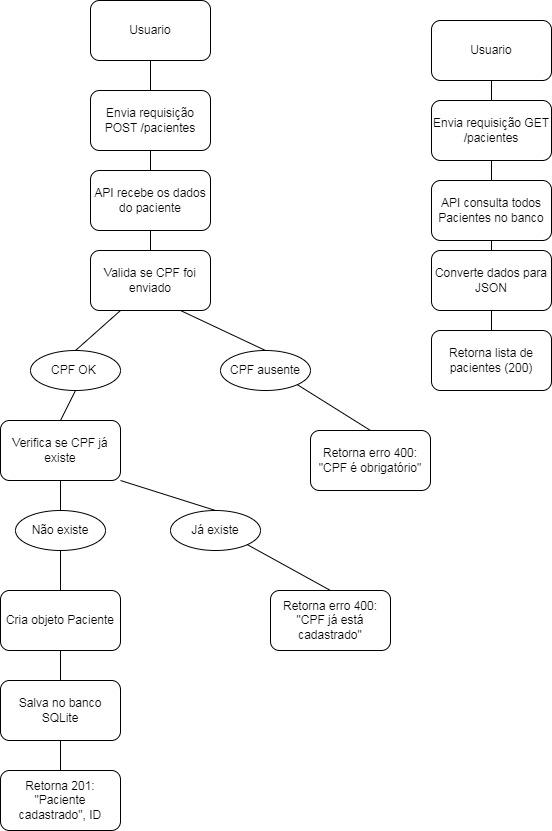

The diagram above was exported from draw.io. Its source (the exported page's mxGraphModel, read from the mxfile embedded in the PNG):
<mxGraphModel dx="872" dy="489" grid="1" gridSize="10" guides="1" tooltips="1" connect="1" arrows="1" fold="1" page="1" pageScale="1" pageWidth="827" pageHeight="1169" math="0" shadow="0">
  <root>
    <mxCell id="0" />
    <mxCell id="1" parent="0" />
    <mxCell id="O7cE45PLKfqndmCk9aeH-8" parent="1" style="rounded=1;whiteSpace=wrap;html=1;" value="Usuario" vertex="1">
      <mxGeometry height="60" width="120" x="630" y="50" as="geometry" />
    </mxCell>
    <mxCell id="O7cE45PLKfqndmCk9aeH-41" parent="1" style="rounded=1;whiteSpace=wrap;html=1;" value="Envia requisição GET /pacientes" vertex="1">
      <mxGeometry height="60" width="120" x="630" y="130" as="geometry" />
    </mxCell>
    <mxCell id="O7cE45PLKfqndmCk9aeH-42" parent="1" style="rounded=1;whiteSpace=wrap;html=1;" value="Converte dados para JSON" vertex="1">
      <mxGeometry height="60" width="120" x="630" y="280" as="geometry" />
    </mxCell>
    <mxCell id="O7cE45PLKfqndmCk9aeH-43" parent="1" style="rounded=1;whiteSpace=wrap;html=1;" value="API consulta todos Pacientes no banco" vertex="1">
      <mxGeometry height="60" width="120" x="630" y="210" as="geometry" />
    </mxCell>
    <mxCell id="O7cE45PLKfqndmCk9aeH-44" parent="1" style="rounded=1;whiteSpace=wrap;html=1;" value="Retorna lista de pacientes (200)" vertex="1">
      <mxGeometry height="60" width="120" x="630" y="360" as="geometry" />
    </mxCell>
    <mxCell id="O7cE45PLKfqndmCk9aeH-46" edge="1" parent="1" source="O7cE45PLKfqndmCk9aeH-44" style="endArrow=none;html=1;rounded=0;entryX=0.5;entryY=1;entryDx=0;entryDy=0;exitX=0.5;exitY=0;exitDx=0;exitDy=0;" target="O7cE45PLKfqndmCk9aeH-42" value="">
      <mxGeometry height="50" relative="1" width="50" as="geometry">
        <mxPoint x="596" y="280" as="sourcePoint" />
        <mxPoint x="646" y="230" as="targetPoint" />
      </mxGeometry>
    </mxCell>
    <mxCell id="O7cE45PLKfqndmCk9aeH-47" edge="1" parent="1" source="O7cE45PLKfqndmCk9aeH-42" style="endArrow=none;html=1;rounded=0;entryX=0.5;entryY=1;entryDx=0;entryDy=0;exitX=0.5;exitY=0;exitDx=0;exitDy=0;" target="O7cE45PLKfqndmCk9aeH-43" value="">
      <mxGeometry height="50" relative="1" width="50" as="geometry">
        <mxPoint x="596" y="280" as="sourcePoint" />
        <mxPoint x="690" y="290" as="targetPoint" />
      </mxGeometry>
    </mxCell>
    <mxCell id="O7cE45PLKfqndmCk9aeH-48" edge="1" parent="1" source="O7cE45PLKfqndmCk9aeH-43" style="endArrow=none;html=1;rounded=0;entryX=0.5;entryY=1;entryDx=0;entryDy=0;exitX=0.5;exitY=0;exitDx=0;exitDy=0;" target="O7cE45PLKfqndmCk9aeH-41" value="">
      <mxGeometry height="50" relative="1" width="50" as="geometry">
        <mxPoint x="596" y="260" as="sourcePoint" />
        <mxPoint x="646" y="210" as="targetPoint" />
      </mxGeometry>
    </mxCell>
    <mxCell id="O7cE45PLKfqndmCk9aeH-49" edge="1" parent="1" source="O7cE45PLKfqndmCk9aeH-41" style="endArrow=none;html=1;rounded=0;entryX=0.5;entryY=1;entryDx=0;entryDy=0;exitX=0.5;exitY=0;exitDx=0;exitDy=0;" target="O7cE45PLKfqndmCk9aeH-8" value="">
      <mxGeometry height="50" relative="1" width="50" as="geometry">
        <mxPoint x="596" y="260" as="sourcePoint" />
        <mxPoint x="646" y="210" as="targetPoint" />
      </mxGeometry>
    </mxCell>
    <mxCell id="FzOImzIQI_7aBWgjGy8c-1" parent="1" style="rounded=1;whiteSpace=wrap;html=1;" value="Envia requisição POST /pacientes" vertex="1">
      <mxGeometry height="60" width="120" x="289" y="120" as="geometry" />
    </mxCell>
    <mxCell id="FzOImzIQI_7aBWgjGy8c-2" parent="1" style="rounded=1;whiteSpace=wrap;html=1;" value="Verifica se CPF já existe" vertex="1">
      <mxGeometry height="60" width="120" x="199" y="450" as="geometry" />
    </mxCell>
    <mxCell id="FzOImzIQI_7aBWgjGy8c-3" parent="1" style="rounded=1;whiteSpace=wrap;html=1;" value="Usuario" vertex="1">
      <mxGeometry height="60" width="120" x="289" y="30" as="geometry" />
    </mxCell>
    <mxCell id="FzOImzIQI_7aBWgjGy8c-4" parent="1" style="rounded=1;whiteSpace=wrap;html=1;" value="Cria objeto Paciente" vertex="1">
      <mxGeometry height="60" width="120" x="199" y="620" as="geometry" />
    </mxCell>
    <mxCell id="FzOImzIQI_7aBWgjGy8c-5" parent="1" style="rounded=1;whiteSpace=wrap;html=1;" value="Salva no banco SQLite" vertex="1">
      <mxGeometry height="60" width="120" x="199" y="710" as="geometry" />
    </mxCell>
    <mxCell id="FzOImzIQI_7aBWgjGy8c-6" parent="1" style="rounded=1;whiteSpace=wrap;html=1;" value="Valida se CPF foi enviado" vertex="1">
      <mxGeometry height="60" width="120" x="289" y="280" as="geometry" />
    </mxCell>
    <mxCell id="FzOImzIQI_7aBWgjGy8c-7" parent="1" style="rounded=1;whiteSpace=wrap;html=1;" value="API recebe os dados do paciente" vertex="1">
      <mxGeometry height="60" width="120" x="289" y="200" as="geometry" />
    </mxCell>
    <mxCell id="FzOImzIQI_7aBWgjGy8c-8" parent="1" style="rounded=1;whiteSpace=wrap;html=1;" value="Retorna erro 400: &quot;CPF é obrigatório&quot;" vertex="1">
      <mxGeometry height="60" width="120" x="509" y="460" as="geometry" />
    </mxCell>
    <mxCell id="FzOImzIQI_7aBWgjGy8c-9" parent="1" style="rounded=1;whiteSpace=wrap;html=1;" value="Retorna 201: &quot;Paciente cadastrado&quot;, ID" vertex="1">
      <mxGeometry height="60" width="120" x="199" y="800" as="geometry" />
    </mxCell>
    <mxCell id="FzOImzIQI_7aBWgjGy8c-10" parent="1" style="rounded=1;whiteSpace=wrap;html=1;" value="Retorna erro 400: &quot;CPF já está cadastrado&quot;" vertex="1">
      <mxGeometry height="60" width="120" x="469" y="620" as="geometry" />
    </mxCell>
    <mxCell id="FzOImzIQI_7aBWgjGy8c-11" edge="1" parent="1" source="FzOImzIQI_7aBWgjGy8c-1" style="endArrow=none;html=1;rounded=0;entryX=0.5;entryY=1;entryDx=0;entryDy=0;exitX=0.5;exitY=0;exitDx=0;exitDy=0;" target="FzOImzIQI_7aBWgjGy8c-3" value="">
      <mxGeometry height="50" relative="1" width="50" as="geometry">
        <mxPoint x="469" y="170" as="sourcePoint" />
        <mxPoint x="519" y="120" as="targetPoint" />
      </mxGeometry>
    </mxCell>
    <mxCell id="FzOImzIQI_7aBWgjGy8c-12" edge="1" parent="1" source="FzOImzIQI_7aBWgjGy8c-7" style="endArrow=none;html=1;rounded=0;exitX=0.5;exitY=1;exitDx=0;exitDy=0;entryX=0.5;entryY=0;entryDx=0;entryDy=0;" target="FzOImzIQI_7aBWgjGy8c-6" value="">
      <mxGeometry height="50" relative="1" width="50" as="geometry">
        <mxPoint x="509" y="230" as="sourcePoint" />
        <mxPoint x="559" y="180" as="targetPoint" />
      </mxGeometry>
    </mxCell>
    <mxCell id="FzOImzIQI_7aBWgjGy8c-13" edge="1" parent="1" source="FzOImzIQI_7aBWgjGy8c-1" style="endArrow=none;html=1;rounded=0;exitX=0.5;exitY=1;exitDx=0;exitDy=0;entryX=0.5;entryY=0;entryDx=0;entryDy=0;" target="FzOImzIQI_7aBWgjGy8c-7" value="">
      <mxGeometry height="50" relative="1" width="50" as="geometry">
        <mxPoint x="459" y="160" as="sourcePoint" />
        <mxPoint x="509" y="110" as="targetPoint" />
      </mxGeometry>
    </mxCell>
    <mxCell id="FzOImzIQI_7aBWgjGy8c-14" parent="1" style="ellipse;whiteSpace=wrap;html=1;" value="CPF ausente" vertex="1">
      <mxGeometry height="40" width="90" x="419" y="380" as="geometry" />
    </mxCell>
    <mxCell id="FzOImzIQI_7aBWgjGy8c-15" edge="1" parent="1" source="FzOImzIQI_7aBWgjGy8c-14" style="endArrow=none;html=1;rounded=0;entryX=0.75;entryY=1;entryDx=0;entryDy=0;exitX=0.5;exitY=0;exitDx=0;exitDy=0;" target="FzOImzIQI_7aBWgjGy8c-6" value="">
      <mxGeometry height="50" relative="1" width="50" as="geometry">
        <mxPoint x="509" y="530" as="sourcePoint" />
        <mxPoint x="559" y="480" as="targetPoint" />
      </mxGeometry>
    </mxCell>
    <mxCell id="FzOImzIQI_7aBWgjGy8c-16" edge="1" parent="1" source="FzOImzIQI_7aBWgjGy8c-8" style="endArrow=none;html=1;rounded=0;exitX=0.5;exitY=0;exitDx=0;exitDy=0;entryX=1;entryY=1;entryDx=0;entryDy=0;" target="FzOImzIQI_7aBWgjGy8c-14" value="">
      <mxGeometry height="50" relative="1" width="50" as="geometry">
        <mxPoint x="569" y="450" as="sourcePoint" />
        <mxPoint x="469" y="430" as="targetPoint" />
      </mxGeometry>
    </mxCell>
    <mxCell id="FzOImzIQI_7aBWgjGy8c-17" parent="1" style="ellipse;whiteSpace=wrap;html=1;" value="CPF OK&amp;nbsp;" vertex="1">
      <mxGeometry height="40" width="90" x="229" y="380" as="geometry" />
    </mxCell>
    <mxCell id="FzOImzIQI_7aBWgjGy8c-18" edge="1" parent="1" source="FzOImzIQI_7aBWgjGy8c-17" style="endArrow=none;html=1;rounded=0;entryX=0.25;entryY=1;entryDx=0;entryDy=0;exitX=0.5;exitY=0;exitDx=0;exitDy=0;" target="FzOImzIQI_7aBWgjGy8c-6" value="">
      <mxGeometry height="50" relative="1" width="50" as="geometry">
        <mxPoint x="509" y="530" as="sourcePoint" />
        <mxPoint x="559" y="480" as="targetPoint" />
      </mxGeometry>
    </mxCell>
    <mxCell id="FzOImzIQI_7aBWgjGy8c-19" edge="1" parent="1" source="FzOImzIQI_7aBWgjGy8c-2" style="endArrow=none;html=1;rounded=0;entryX=0.5;entryY=1;entryDx=0;entryDy=0;exitX=0.5;exitY=0;exitDx=0;exitDy=0;" target="FzOImzIQI_7aBWgjGy8c-17" value="">
      <mxGeometry height="50" relative="1" width="50" as="geometry">
        <mxPoint x="329" y="490" as="sourcePoint" />
        <mxPoint x="379" y="440" as="targetPoint" />
      </mxGeometry>
    </mxCell>
    <mxCell id="FzOImzIQI_7aBWgjGy8c-20" parent="1" style="ellipse;whiteSpace=wrap;html=1;" value="Não existe" vertex="1">
      <mxGeometry height="40" width="90" x="214" y="540" as="geometry" />
    </mxCell>
    <mxCell id="FzOImzIQI_7aBWgjGy8c-21" edge="1" parent="1" source="FzOImzIQI_7aBWgjGy8c-20" style="endArrow=none;html=1;rounded=0;entryX=0.5;entryY=1;entryDx=0;entryDy=0;exitX=0.5;exitY=0;exitDx=0;exitDy=0;" target="FzOImzIQI_7aBWgjGy8c-2" value="">
      <mxGeometry height="50" relative="1" width="50" as="geometry">
        <mxPoint x="349" y="570" as="sourcePoint" />
        <mxPoint x="399" y="520" as="targetPoint" />
      </mxGeometry>
    </mxCell>
    <mxCell id="FzOImzIQI_7aBWgjGy8c-22" edge="1" parent="1" source="FzOImzIQI_7aBWgjGy8c-5" style="endArrow=none;html=1;rounded=0;exitX=0.5;exitY=1;exitDx=0;exitDy=0;entryX=0.5;entryY=0;entryDx=0;entryDy=0;" target="FzOImzIQI_7aBWgjGy8c-9" value="">
      <mxGeometry height="50" relative="1" width="50" as="geometry">
        <mxPoint x="369" y="810" as="sourcePoint" />
        <mxPoint x="259" y="790" as="targetPoint" />
      </mxGeometry>
    </mxCell>
    <mxCell id="FzOImzIQI_7aBWgjGy8c-23" edge="1" parent="1" source="FzOImzIQI_7aBWgjGy8c-5" style="endArrow=none;html=1;rounded=0;entryX=0.5;entryY=1;entryDx=0;entryDy=0;exitX=0.5;exitY=0;exitDx=0;exitDy=0;" target="FzOImzIQI_7aBWgjGy8c-4" value="">
      <mxGeometry height="50" relative="1" width="50" as="geometry">
        <mxPoint x="339" y="700" as="sourcePoint" />
        <mxPoint x="389" y="650" as="targetPoint" />
      </mxGeometry>
    </mxCell>
    <mxCell id="FzOImzIQI_7aBWgjGy8c-24" edge="1" parent="1" source="FzOImzIQI_7aBWgjGy8c-20" style="endArrow=none;html=1;rounded=0;exitX=0.5;exitY=1;exitDx=0;exitDy=0;entryX=0.5;entryY=0;entryDx=0;entryDy=0;" target="FzOImzIQI_7aBWgjGy8c-4" value="">
      <mxGeometry height="50" relative="1" width="50" as="geometry">
        <mxPoint x="379" y="610" as="sourcePoint" />
        <mxPoint x="429" y="560" as="targetPoint" />
      </mxGeometry>
    </mxCell>
    <mxCell id="FzOImzIQI_7aBWgjGy8c-25" parent="1" style="ellipse;whiteSpace=wrap;html=1;" value="Já existe" vertex="1">
      <mxGeometry height="40" width="90" x="369" y="540" as="geometry" />
    </mxCell>
    <mxCell id="FzOImzIQI_7aBWgjGy8c-26" edge="1" parent="1" source="FzOImzIQI_7aBWgjGy8c-10" style="endArrow=none;html=1;rounded=0;entryX=1;entryY=1;entryDx=0;entryDy=0;exitX=0.5;exitY=0;exitDx=0;exitDy=0;" target="FzOImzIQI_7aBWgjGy8c-25" value="">
      <mxGeometry height="50" relative="1" width="50" as="geometry">
        <mxPoint x="509" y="630" as="sourcePoint" />
        <mxPoint x="559" y="580" as="targetPoint" />
      </mxGeometry>
    </mxCell>
    <mxCell id="FzOImzIQI_7aBWgjGy8c-27" edge="1" parent="1" source="FzOImzIQI_7aBWgjGy8c-25" style="endArrow=none;html=1;rounded=0;entryX=1;entryY=1;entryDx=0;entryDy=0;exitX=0.5;exitY=0;exitDx=0;exitDy=0;" target="FzOImzIQI_7aBWgjGy8c-2" value="">
      <mxGeometry height="50" relative="1" width="50" as="geometry">
        <mxPoint x="509" y="630" as="sourcePoint" />
        <mxPoint x="559" y="580" as="targetPoint" />
      </mxGeometry>
    </mxCell>
  </root>
</mxGraphModel>